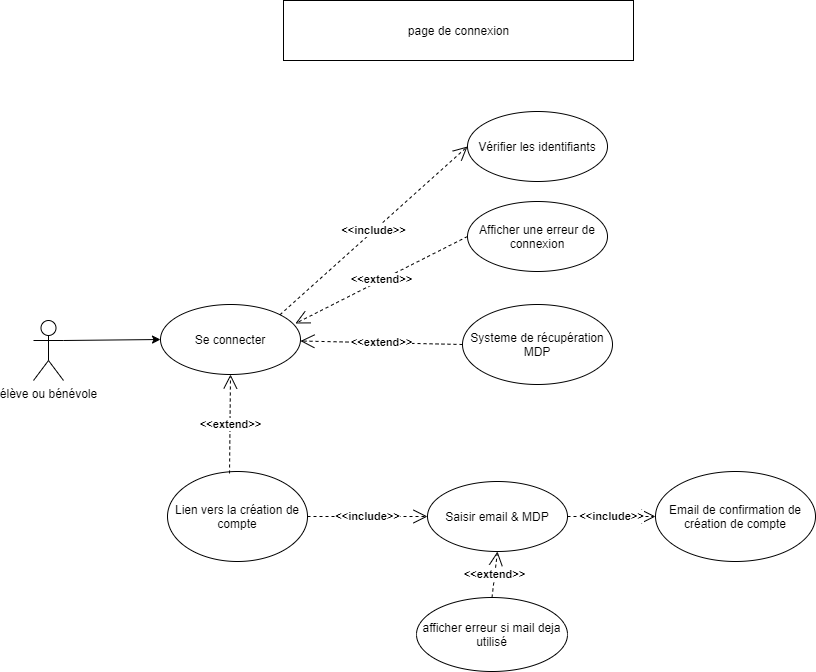

The diagram above was exported from draw.io. Its source (the exported page's mxGraphModel, read from the mxfile embedded in the PNG):
<mxGraphModel dx="4730" dy="1991" grid="0" gridSize="10" guides="1" tooltips="1" connect="1" arrows="1" fold="1" page="1" pageScale="1" pageWidth="827" pageHeight="1169" background="none" math="0" shadow="0">
  <root>
    <mxCell id="0" />
    <mxCell id="1" parent="0" />
    <mxCell id="n772V2osThNSuK8Oau4z-6" style="rounded=0;orthogonalLoop=1;jettySize=auto;html=1;exitX=1;exitY=0.3333333333333333;exitDx=0;exitDy=0;exitPerimeter=0;entryX=0;entryY=0.5;entryDx=0;entryDy=0;" parent="1" source="n772V2osThNSuK8Oau4z-1" target="n772V2osThNSuK8Oau4z-3" edge="1">
      <mxGeometry relative="1" as="geometry" />
    </mxCell>
    <mxCell id="n772V2osThNSuK8Oau4z-1" value="élève ou bénévole&lt;br&gt;" style="shape=umlActor;verticalLabelPosition=bottom;verticalAlign=top;html=1;" parent="1" vertex="1">
      <mxGeometry x="-2475" y="-703" width="30" height="60" as="geometry" />
    </mxCell>
    <mxCell id="n772V2osThNSuK8Oau4z-2" value="page de connexion" style="html=1;align=center;" parent="1" vertex="1">
      <mxGeometry x="-2225" y="-1023" width="350" height="60" as="geometry" />
    </mxCell>
    <mxCell id="n772V2osThNSuK8Oau4z-3" value="Se connecter" style="ellipse;whiteSpace=wrap;html=1;" parent="1" vertex="1">
      <mxGeometry x="-2348" y="-719" width="140" height="70" as="geometry" />
    </mxCell>
    <mxCell id="n772V2osThNSuK8Oau4z-4" value="Lien vers la création de compte" style="ellipse;whiteSpace=wrap;html=1;" parent="1" vertex="1">
      <mxGeometry x="-2341" y="-552" width="140" height="90" as="geometry" />
    </mxCell>
    <mxCell id="n772V2osThNSuK8Oau4z-10" value="Vérifier les identifiants" style="ellipse;whiteSpace=wrap;html=1;" parent="1" vertex="1">
      <mxGeometry x="-2041" y="-912" width="140" height="70" as="geometry" />
    </mxCell>
    <mxCell id="n772V2osThNSuK8Oau4z-11" value="Afficher une erreur de connexion" style="ellipse;whiteSpace=wrap;html=1;" parent="1" vertex="1">
      <mxGeometry x="-2041" y="-822" width="140" height="70" as="geometry" />
    </mxCell>
    <mxCell id="n772V2osThNSuK8Oau4z-12" value="Systeme de récupération MDP" style="ellipse;whiteSpace=wrap;html=1;" parent="1" vertex="1">
      <mxGeometry x="-2046" y="-719" width="150" height="80" as="geometry" />
    </mxCell>
    <mxCell id="n772V2osThNSuK8Oau4z-13" value="&lt;b&gt;&amp;lt;&amp;lt;include&amp;gt;&amp;gt;&lt;/b&gt;" style="endArrow=open;endSize=12;dashed=1;html=1;exitX=1;exitY=0;exitDx=0;exitDy=0;entryX=0;entryY=0.5;entryDx=0;entryDy=0;" parent="1" source="n772V2osThNSuK8Oau4z-3" target="n772V2osThNSuK8Oau4z-10" edge="1">
      <mxGeometry width="160" relative="1" as="geometry">
        <mxPoint x="-1995" y="-753" as="sourcePoint" />
        <mxPoint x="-1835" y="-753" as="targetPoint" />
        <Array as="points" />
      </mxGeometry>
    </mxCell>
    <mxCell id="n772V2osThNSuK8Oau4z-14" value="&lt;b&gt;&amp;lt;&amp;lt;extend&amp;gt;&amp;gt;&lt;/b&gt;" style="endArrow=open;endSize=12;dashed=1;html=1;exitX=0;exitY=0.5;exitDx=0;exitDy=0;entryX=0.964;entryY=0.271;entryDx=0;entryDy=0;entryPerimeter=0;" parent="1" source="n772V2osThNSuK8Oau4z-11" target="n772V2osThNSuK8Oau4z-3" edge="1">
      <mxGeometry width="160" relative="1" as="geometry">
        <mxPoint x="-1995" y="-753" as="sourcePoint" />
        <mxPoint x="-1835" y="-753" as="targetPoint" />
      </mxGeometry>
    </mxCell>
    <mxCell id="n772V2osThNSuK8Oau4z-15" value="&lt;b&gt;&amp;lt;&amp;lt;extend&amp;gt;&amp;gt;&lt;/b&gt;" style="endArrow=open;endSize=12;dashed=1;html=1;exitX=0;exitY=0.5;exitDx=0;exitDy=0;" parent="1" source="n772V2osThNSuK8Oau4z-12" target="n772V2osThNSuK8Oau4z-3" edge="1">
      <mxGeometry width="160" relative="1" as="geometry">
        <mxPoint x="-1995" y="-753" as="sourcePoint" />
        <mxPoint x="-1835" y="-753" as="targetPoint" />
      </mxGeometry>
    </mxCell>
    <mxCell id="n772V2osThNSuK8Oau4z-16" value="Saisir email &amp;amp; MDP" style="ellipse;whiteSpace=wrap;html=1;" parent="1" vertex="1">
      <mxGeometry x="-2081" y="-542" width="140" height="70" as="geometry" />
    </mxCell>
    <mxCell id="n772V2osThNSuK8Oau4z-17" value="afficher erreur si mail deja utilisé" style="ellipse;whiteSpace=wrap;html=1;" parent="1" vertex="1">
      <mxGeometry x="-2092" y="-426" width="151" height="74" as="geometry" />
    </mxCell>
    <mxCell id="n772V2osThNSuK8Oau4z-18" value="Email de confirmation de création de compte" style="ellipse;whiteSpace=wrap;html=1;" parent="1" vertex="1">
      <mxGeometry x="-1853" y="-552" width="160" height="90" as="geometry" />
    </mxCell>
    <mxCell id="n772V2osThNSuK8Oau4z-19" value="&lt;b&gt;&amp;lt;&amp;lt;include&amp;gt;&amp;gt;&lt;/b&gt;" style="endArrow=open;endSize=12;dashed=1;html=1;exitX=1;exitY=0.5;exitDx=0;exitDy=0;entryX=0;entryY=0.5;entryDx=0;entryDy=0;" parent="1" source="n772V2osThNSuK8Oau4z-4" target="n772V2osThNSuK8Oau4z-16" edge="1">
      <mxGeometry width="160" relative="1" as="geometry">
        <mxPoint x="-1995" y="-653" as="sourcePoint" />
        <mxPoint x="-1835" y="-653" as="targetPoint" />
      </mxGeometry>
    </mxCell>
    <mxCell id="n772V2osThNSuK8Oau4z-20" value="&lt;b&gt;&amp;lt;&amp;lt;extend&amp;gt;&amp;gt;&lt;/b&gt;" style="endArrow=open;endSize=12;dashed=1;html=1;exitX=0.5;exitY=0;exitDx=0;exitDy=0;entryX=0.5;entryY=1;entryDx=0;entryDy=0;" parent="1" source="n772V2osThNSuK8Oau4z-17" target="n772V2osThNSuK8Oau4z-16" edge="1">
      <mxGeometry width="160" relative="1" as="geometry">
        <mxPoint x="-1995" y="-653" as="sourcePoint" />
        <mxPoint x="-1835" y="-653" as="targetPoint" />
      </mxGeometry>
    </mxCell>
    <mxCell id="n772V2osThNSuK8Oau4z-21" value="&lt;b&gt;&amp;lt;&amp;lt;include&amp;gt;&amp;gt;&lt;/b&gt;" style="endArrow=open;endSize=12;dashed=1;html=1;exitX=1;exitY=0.5;exitDx=0;exitDy=0;entryX=0;entryY=0.5;entryDx=0;entryDy=0;" parent="1" source="n772V2osThNSuK8Oau4z-16" target="n772V2osThNSuK8Oau4z-18" edge="1">
      <mxGeometry width="160" relative="1" as="geometry">
        <mxPoint x="-1995" y="-653" as="sourcePoint" />
        <mxPoint x="-1835" y="-653" as="targetPoint" />
      </mxGeometry>
    </mxCell>
    <mxCell id="P8liCo60XNI_ZhKQAli8-2" value="&lt;b&gt;&amp;lt;&amp;lt;extend&amp;gt;&amp;gt;&lt;/b&gt;" style="endArrow=open;endSize=12;dashed=1;html=1;exitX=0.443;exitY=0.022;exitDx=0;exitDy=0;entryX=0.5;entryY=1;entryDx=0;entryDy=0;exitPerimeter=0;" parent="1" source="n772V2osThNSuK8Oau4z-4" target="n772V2osThNSuK8Oau4z-3" edge="1">
      <mxGeometry width="160" relative="1" as="geometry">
        <mxPoint x="-2292" y="-609" as="sourcePoint" />
        <mxPoint x="-2292" y="-699" as="targetPoint" />
      </mxGeometry>
    </mxCell>
  </root>
</mxGraphModel>